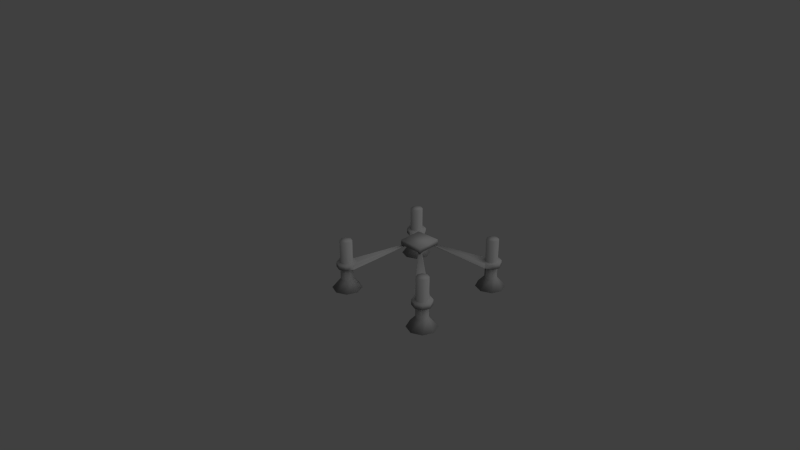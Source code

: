 # Source: PortaVetri_Reloaded.blend  (saved by Blender 2.58.1; exported with 4.5.12 LTS)
import bpy
from mathutils import Matrix  # noqa: F401  (used for matrix-valued properties, if any)

bpy.ops.wm.read_factory_settings(use_empty=True)
scene = bpy.context.scene
scene.name = 'Scene'

# ---- collections
col_collection_1 = bpy.data.collections.new('Collection 1'); scene.collection.children.link(col_collection_1)

# ---- materials (node trees are filled in below, after node groups)
mat_uni_portavetri_mat = bpy.data.materials.new('uni_portavetri_mat')
mat_uni_portavetri_mat.alpha_threshold = 0.0
mat_uni_portavetri_mat.use_transparent_shadow = False
mat_uni_portavetri_mat.diffuse_color = (0.3108, 0.3108, 0.3108, 1.0)
mat_uni_portavetri_mat.roughness = 0.5
mat_uni_portavetri_mat.specular_intensity = 0.2545
mat_uni_portavetri_mat.line_color = (0.0, 0.0, 0.0, 1.0)

# ---- material node trees

# ---- world
world_world = bpy.data.worlds.new('World'); scene.world = world_world
world_world.color = (0.05088, 0.05088, 0.05088)
world_world.use_sun_shadow = False
world_world.sun_shadow_jitter_overblur = 0.0
world_world.cycles.sampling_method = 'MANUAL'
world_world.cycles.sample_map_resolution = 256

# ---- cameras
cam_camera = bpy.data.cameras.new('Camera')
cam_camera.clip_end = 100.0
cam_camera.lens = 35.0
cam_camera.ortho_scale = 7.314
cam_camera.dof.focus_distance = 0.0
cam_camera.dof.aperture_fstop = 128.0

# ---- lights
light_lamp = bpy.data.lights.new('Lamp', 'SUN')
light_lamp.transmission_factor = 0.0
light_lamp.cutoff_distance = 30.0
light_lamp.angle = 1.571
light_lamp.energy = 1.0
light_lamp.shadow_buffer_clip_start = 1.001
light_lamp.shadow_soft_size = 1.0
light_lamp.shadow_cascade_max_distance = 1000.0
light_lamp.cycles.use_multiple_importance_sampling = False

# ---- meshes
me_cylinder = bpy.data.meshes.new('Cylinder')
me_cylinder.from_pydata([(2.932, -2.052, -1.612), (3.554, -2.31, -1.612), (3.811, -2.932, -1.612), (3.554, -3.554, -1.612), (2.932, -3.811, -1.612), (2.31, -3.554, -1.612), (2.052, -2.932, -1.612), (2.31, -2.31, -1.612), (2.932, -2.567, -0.9904), (3.19, -2.674, -0.9904), (3.297, -2.932, -0.9904), (3.19, -3.19, -0.9904), (2.932, -3.297, -0.9904), (2.674, -3.19, -0.9904), (2.567, -2.932, -0.9904), (2.674, -2.674, -0.9904), (2.932, -2.932, -1.612), (2.932, -2.932, 1.497), (2.674, -2.674, 1.497), (2.567, -2.932, 1.497), (2.674, -3.19, 1.497), (2.932, -3.297, 1.497), (3.19, -3.19, 1.497), (3.297, -2.932, 1.497), (3.19, -2.674, 1.497), (2.932, -2.567, 1.497), (2.932, -2.345, -0.2131), (3.346, -2.517, -0.2131), (3.518, -2.932, -0.2131), (3.346, -3.346, -0.2131), (2.932, -3.518, -0.2131), (2.517, -3.346, -0.2131), (2.345, -2.932, -0.2131), (2.517, -2.517, -0.2131), (2.932, -2.345, 0.09787), (3.346, -2.517, 0.09787), (3.518, -2.932, 0.09787), (3.346, -3.346, 0.09787), (2.932, -3.518, 0.09787), (2.517, -3.346, 0.09787), (2.345, -2.932, 0.09787), (2.517, -2.517, 0.09787), (2.932, -2.932, -0.2131), (2.932, -2.932, 0.09787), (-2.932, -2.052, -1.612), (-2.31, -2.31, -1.612), (-2.052, -2.932, -1.612), (-2.31, -3.554, -1.612), (-2.932, -3.811, -1.612), (-3.554, -3.554, -1.612), (-3.811, -2.932, -1.612), (-3.554, -2.31, -1.612), (-2.932, -2.567, -0.9904), (-2.674, -2.674, -0.9904), (-2.567, -2.932, -0.9904), (-2.674, -3.19, -0.9904), (-2.932, -3.297, -0.9904), (-3.19, -3.19, -0.9904), (-3.297, -2.932, -0.9904), (-3.19, -2.674, -0.9904), (-2.932, -2.932, -1.612), (-2.932, -2.932, 1.497), (-3.19, -2.674, 1.497), (-3.297, -2.932, 1.497), (-3.19, -3.19, 1.497), (-2.932, -3.297, 1.497), (-2.674, -3.19, 1.497), (-2.567, -2.932, 1.497), (-2.674, -2.674, 1.497), (-2.932, -2.567, 1.497), (-2.932, -2.345, -0.2131), (-2.517, -2.517, -0.2131), (-2.345, -2.932, -0.2131), (-2.517, -3.346, -0.2131), (-2.932, -3.518, -0.2131), (-3.346, -3.346, -0.2131), (-3.518, -2.932, -0.2131), (-3.346, -2.517, -0.2131), (-2.932, -2.345, 0.09787), (-2.517, -2.517, 0.09787), (-2.345, -2.932, 0.09787), (-2.517, -3.346, 0.09787), (-2.932, -3.518, 0.09787), (-3.346, -3.346, 0.09787), (-3.518, -2.932, 0.09787), (-3.346, -2.517, 0.09787), (-2.932, -2.932, -0.2131), (-2.932, -2.932, 0.09787), (-2.932, 3.811, -1.612), (-2.31, 3.554, -1.612), (-2.052, 2.932, -1.612), (-2.31, 2.31, -1.612), (-2.932, 2.052, -1.612), (-3.554, 2.31, -1.612), (-3.811, 2.932, -1.612), (-3.554, 3.554, -1.612), (-2.932, 3.297, -0.9904), (-2.674, 3.19, -0.9904), (-2.567, 2.932, -0.9904), (-2.674, 2.674, -0.9904), (-2.932, 2.567, -0.9904), (-3.19, 2.674, -0.9904), (-3.297, 2.932, -0.9904), (-3.19, 3.19, -0.9904), (-2.932, 2.932, -1.612), (-2.932, 2.932, 1.497), (-3.19, 3.19, 1.497), (-3.297, 2.932, 1.497), (-3.19, 2.674, 1.497), (-2.932, 2.567, 1.497), (-2.674, 2.674, 1.497), (-2.567, 2.932, 1.497), (-2.674, 3.19, 1.497), (-2.932, 3.297, 1.497), (-2.932, 3.518, -0.2131), (-2.517, 3.346, -0.2131), (-2.345, 2.932, -0.2131), (-2.517, 2.517, -0.2131), (-2.932, 2.345, -0.2131), (-3.346, 2.517, -0.2131), (-3.518, 2.932, -0.2131), (-3.346, 3.346, -0.2131), (-2.932, 3.518, 0.09787), (-2.517, 3.346, 0.09787), (-2.345, 2.932, 0.09787), (-2.517, 2.517, 0.09787), (-2.932, 2.345, 0.09787), (-3.346, 2.517, 0.09787), (-3.518, 2.932, 0.09787), (-3.346, 3.346, 0.09787), (-2.932, 2.932, -0.2131), (-2.932, 2.932, 0.09787), (2.932, 3.811, -1.612), (3.554, 3.554, -1.612), (3.811, 2.932, -1.612), (3.554, 2.31, -1.612), (2.932, 2.052, -1.612), (2.31, 2.31, -1.612), (2.052, 2.932, -1.612), (2.31, 3.554, -1.612), (2.932, 3.297, -0.9904), (3.19, 3.19, -0.9904), (3.297, 2.932, -0.9904), (3.19, 2.674, -0.9904), (2.932, 2.567, -0.9904), (2.674, 2.674, -0.9904), (2.567, 2.932, -0.9904), (2.674, 3.19, -0.9904), (2.932, 2.932, -1.612), (2.932, 2.932, 1.497), (2.674, 3.19, 1.497), (2.567, 2.932, 1.497), (2.674, 2.674, 1.497), (2.932, 2.567, 1.497), (3.19, 2.674, 1.497), (3.297, 2.932, 1.497), (3.19, 3.19, 1.497), (2.932, 3.297, 1.497), (2.932, 3.518, -0.2131), (3.346, 3.346, -0.2131), (3.518, 2.932, -0.2131), (3.346, 2.517, -0.2131), (2.932, 2.345, -0.2131), (2.517, 2.517, -0.2131), (2.345, 2.932, -0.2131), (2.517, 3.346, -0.2131), (2.932, 3.518, 0.09787), (3.346, 3.346, 0.09787), (3.518, 2.932, 0.09787), (3.346, 2.517, 0.09787), (2.932, 2.345, 0.09787), (2.517, 2.517, 0.09787), (2.345, 2.932, 0.09787), (2.517, 3.346, 0.09787), (2.932, 2.932, -0.2131), (2.932, 2.932, 0.09787), (2.345, 2.932, 0.09787), (2.517, 2.517, 0.09787), (2.932, 2.345, 0.09787), (2.345, 2.932, -0.2131), (2.517, 2.517, -0.2131), (2.932, 2.345, -0.2131), (-2.932, 2.345, 0.09787), (-2.517, 2.517, 0.09787), (-2.345, 2.932, 0.09787), (-2.932, 2.345, -0.2131), (-2.517, 2.517, -0.2131), (-2.345, 2.932, -0.2131), (-2.345, -2.932, 0.09787), (-2.517, -2.517, 0.09787), (-2.932, -2.345, 0.09787), (-2.345, -2.932, -0.2131), (-2.517, -2.517, -0.2131), (-2.932, -2.345, -0.2131), (2.517, -2.517, 0.09787), (2.345, -2.932, 0.09787), (2.932, -2.345, 0.09787), (2.517, -2.517, -0.2131), (2.345, -2.932, -0.2131), (2.932, -2.345, -0.2131), (0.4146, -0.3317, 1.255), (0.3317, -0.4146, 1.255), (0.356, -0.356, 1.255), (0.4146, -0.3317, 1.299), (0.3317, -0.4146, 1.299), (0.356, -0.356, 1.299), (-0.4146, -0.3317, 1.255), (-0.356, -0.356, 1.255), (-0.3317, -0.4146, 1.255), (-0.4146, -0.3317, 1.299), (-0.356, -0.356, 1.299), (-0.3317, -0.4146, 1.299), (-0.3317, 0.4146, 1.255), (-0.356, 0.356, 1.255), (-0.4146, 0.3317, 1.255), (-0.3317, 0.4146, 1.299), (-0.356, 0.356, 1.299), (-0.4146, 0.3317, 1.299), (0.4146, 0.3317, 1.255), (0.356, 0.356, 1.255), (0.3317, 0.4146, 1.255), (0.4146, 0.3317, 1.299), (0.356, 0.356, 1.299), (0.3317, 0.4146, 1.299), (0.7341, 0.7341, 1.186), (0.7341, -0.7341, 1.186), (-0.7341, -0.7341, 1.186), (-0.7341, 0.7341, 1.186), (0.7341, 0.7341, 1.497), (0.7341, -0.7341, 1.497), (-0.7341, -0.7341, 1.497), (-0.7341, 0.7341, 1.497)], [], [(17, 23, 24), (17, 18, 19), (42, 26, 27), (43, 35, 34), (42, 31, 32), (43, 40, 39), (61, 67, 68), (61, 62, 63), (86, 72, 73), (87, 81, 80), (86, 77, 70), (87, 78, 85), (104, 88, 89), (104, 91, 92), (105, 111, 112), (105, 106, 107), (148, 136, 137), (139, 132, 148), (149, 155, 156), (149, 150, 151), (33, 32, 198), (33, 198, 197), (40, 41, 194), (40, 194, 195), (26, 33, 197), (26, 197, 199), (41, 34, 196), (41, 196, 194), (34, 26, 199), (34, 199, 196), (32, 40, 195), (32, 195, 198), (71, 70, 193), (71, 193, 192), (78, 79, 189), (78, 189, 190), (72, 71, 192), (72, 192, 191), (79, 80, 188), (79, 188, 189), (70, 78, 190), (70, 190, 193), (80, 72, 191), (80, 191, 188), (117, 116, 187), (117, 187, 186), (124, 125, 183), (124, 183, 184), (118, 117, 186), (118, 186, 185), (125, 126, 182), (125, 182, 183), (116, 124, 184), (116, 184, 187), (126, 118, 185), (126, 185, 182), (163, 162, 181), (163, 181, 180), (170, 171, 177), (170, 177, 178), (164, 163, 180), (164, 180, 179), (171, 172, 176), (171, 176, 177), (162, 170, 178), (162, 178, 181), (172, 164, 179), (172, 179, 176), (0, 1, 2, 16), (2, 3, 4, 16), (4, 5, 6, 16), (0, 16, 6, 7), (24, 25, 18, 17), (23, 17, 21, 22), (21, 17, 19, 20), (27, 28, 29, 42), (35, 43, 37, 36), (29, 30, 31, 42), (37, 43, 39, 38), (32, 33, 26, 42), (40, 43, 34, 41), (44, 45, 46, 60), (46, 47, 48, 60), (48, 49, 50, 60), (50, 51, 44, 60), (68, 69, 62, 61), (67, 61, 65, 66), (65, 61, 63, 64), (70, 71, 72, 86), (78, 87, 80, 79), (73, 74, 75, 86), (81, 87, 83, 82), (75, 76, 77, 86), (83, 87, 85, 84), (89, 90, 91, 104), (92, 93, 94, 104), (94, 95, 88, 104), (112, 113, 106, 105), (111, 105, 109, 110), (109, 105, 107, 108), (114, 115, 116, 130), (122, 131, 124, 123), (116, 117, 118, 130), (124, 131, 126, 125), (118, 119, 120, 130), (126, 131, 128, 127), (120, 121, 114, 130), (128, 131, 122, 129), (132, 133, 134, 148), (134, 135, 136, 148), (137, 138, 139, 148), (156, 157, 150, 149), (155, 149, 153, 154), (153, 149, 151, 152), (158, 159, 160, 174), (166, 175, 168, 167), (160, 161, 162, 174), (168, 175, 170, 169), (162, 163, 164, 174), (170, 175, 172, 171), (164, 165, 158, 174), (172, 175, 166, 173), (231, 228, 224, 227), (226, 230, 231, 227), (225, 229, 230, 226), (224, 228, 229, 225), (231, 230, 229, 228), (227, 224, 225, 226), (219, 222, 223, 220), (221, 222, 219, 218), (216, 217, 214, 213), (215, 216, 213, 212), (210, 211, 208, 207), (209, 210, 207, 206), (205, 203, 200, 202), (204, 205, 202, 201), (179, 220, 223, 176), (181, 178, 221, 218), (176, 223, 222, 177), (179, 180, 219, 220), (178, 177, 222, 221), (181, 218, 219, 180), (185, 214, 217, 182), (187, 184, 215, 212), (182, 217, 216, 183), (185, 186, 213, 214), (184, 183, 216, 215), (187, 212, 213, 186), (191, 208, 211, 188), (193, 190, 209, 206), (188, 211, 210, 189), (191, 192, 207, 208), (190, 189, 210, 209), (193, 206, 207, 192), (198, 195, 204, 201), (199, 200, 203, 196), (196, 203, 205, 194), (199, 197, 202, 200), (195, 194, 205, 204), (198, 201, 202, 197), (165, 173, 166, 158), (164, 172, 173, 165), (169, 170, 162, 161), (168, 169, 161, 160), (167, 168, 160, 159), (166, 167, 159, 158), (140, 157, 156, 141), (141, 156, 155, 142), (142, 155, 154, 143), (143, 154, 153, 144), (144, 153, 152, 145), (145, 152, 151, 146), (146, 151, 150, 147), (147, 150, 157, 140), (140, 132, 139, 147), (138, 146, 147, 139), (137, 145, 146, 138), (136, 144, 145, 137), (143, 144, 136, 135), (142, 143, 135, 134), (141, 142, 134, 133), (140, 141, 133, 132), (121, 129, 122, 114), (120, 128, 129, 121), (119, 127, 128, 120), (126, 127, 119, 118), (123, 124, 116, 115), (122, 123, 115, 114), (96, 113, 112, 97), (97, 112, 111, 98), (98, 111, 110, 99), (99, 110, 109, 100), (100, 109, 108, 101), (101, 108, 107, 102), (102, 107, 106, 103), (103, 106, 113, 96), (96, 88, 95, 103), (94, 102, 103, 95), (93, 101, 102, 94), (92, 100, 101, 93), (99, 100, 92, 91), (98, 99, 91, 90), (97, 98, 90, 89), (96, 97, 89, 88), (77, 85, 78, 70), (76, 84, 85, 77), (75, 83, 84, 76), (82, 83, 75, 74), (81, 82, 74, 73), (80, 81, 73, 72), (52, 69, 68, 53), (53, 68, 67, 54), (54, 67, 66, 55), (55, 66, 65, 56), (56, 65, 64, 57), (57, 64, 63, 58), (58, 63, 62, 59), (59, 62, 69, 52), (52, 44, 51, 59), (50, 58, 59, 51), (49, 57, 58, 50), (48, 56, 57, 49), (55, 56, 48, 47), (54, 55, 47, 46), (53, 54, 46, 45), (52, 53, 45, 44), (31, 39, 40, 32), (38, 39, 31, 30), (37, 38, 30, 29), (36, 37, 29, 28), (35, 36, 28, 27), (34, 35, 27, 26), (8, 25, 24, 9), (9, 24, 23, 10), (10, 23, 22, 11), (11, 22, 21, 12), (12, 21, 20, 13), (13, 20, 19, 14), (14, 19, 18, 15), (15, 18, 25, 8), (8, 0, 7, 15), (6, 14, 15, 7), (5, 13, 14, 6), (4, 12, 13, 5), (11, 12, 4, 3), (10, 11, 3, 2), (9, 10, 2, 1), (1, 0, 8, 9)])
me_cylinder.polygons.foreach_set('use_smooth', [True] * 248)
_uv = me_cylinder.uv_layers.new(name='UVTex')
_uv.uv.foreach_set('vector', [0.3869, 0.9186, 0.3549, 0.9053, 0.3737, 0.8866, 0.3869, 0.9186, 0.419, 0.9053, 0.419, 0.9319, 0.7975, 0.8056, 0.8189, 0.7541, 0.849, 0.7842, 0.1425, 0.809, 0.194, 0.8304, 0.1638, 0.8606, 0.7975, 0.8056, 0.746, 0.8269, 0.746, 0.7842, 0.1425, 0.809, 0.09095, 0.8304, 0.09095, 0.7877, 0.6109, 0.9037, 0.643, 0.8904, 0.643, 0.9169, 0.6109, 0.9037, 0.5976, 0.9357, 0.5788, 0.9169, 0.6945, 0.8201, 0.643, 0.8414, 0.643, 0.7987, 0.3034, 0.798, 0.2518, 0.8194, 0.2518, 0.7767, 0.6945, 0.8201, 0.746, 0.8414, 0.7158, 0.8716, 0.3034, 0.798, 0.3247, 0.7465, 0.3549, 0.7767, 0.6687, 0.6913, 0.746, 0.6593, 0.746, 0.7233, 0.6687, 0.6913, 0.6367, 0.7686, 0.5915, 0.7233, 0.04577, 0.896, 0.07785, 0.8827, 0.07785, 0.9093, 0.04577, 0.896, 0.03249, 0.9281, 0.0137, 0.9093, 0.1167, 0.6802, 0.03943, 0.6482, 0.0847, 0.603, 0.194, 0.6482, 0.194, 0.7123, 0.1167, 0.6802, 0.675, 0.9037, 0.643, 0.8904, 0.6618, 0.8716, 0.675, 0.9037, 0.7071, 0.8904, 0.7071, 0.9169, 0.0, 0.0, 0.0, 0.0, 0.0, 0.0, 0.0, 0.0, 0.0, 0.0, 0.0, 0.0, 0.0, 0.0, 0.0, 0.0, 0.0, 0.0, 0.0, 0.0, 0.0, 0.0, 0.0, 0.0, 0.0, 0.0, 0.0, 0.0, 0.0, 0.0, 0.0, 0.0, 0.0, 0.0, 0.0, 0.0, 0.0, 0.0, 0.0, 0.0, 0.0, 0.0, 0.0, 0.0, 0.0, 0.0, 0.0, 0.0, 0.0, 0.0, 0.0, 0.0, 0.0, 0.0, 0.0, 0.0, 0.0, 0.0, 0.0, 0.0, 0.0, 0.0, 0.0, 0.0, 0.0, 0.0, 0.0, 0.0, 0.0, 0.0, 0.0, 0.0, 0.0, 0.0, 0.0, 0.0, 0.0, 0.0, 0.0, 0.0, 0.0, 0.0, 0.0, 0.0, 0.0, 0.0, 0.0, 0.0, 0.0, 0.0, 0.0, 0.0, 0.0, 0.0, 0.0, 0.0, 0.0, 0.0, 0.0, 0.0, 0.0, 0.0, 0.0, 0.0, 0.0, 0.0, 0.0, 0.0, 0.0, 0.0, 0.0, 0.0, 0.0, 0.0, 0.0, 0.0, 0.0, 0.0, 0.0, 0.0, 0.0, 0.0, 0.0, 0.0, 0.0, 0.0, 0.0, 0.0, 0.0, 0.0, 0.0, 0.0, 0.0, 0.0, 0.0, 0.0, 0.0, 0.0, 0.0, 0.0, 0.0, 0.0, 0.0, 0.0, 0.0, 0.0, 0.0, 0.0, 0.0, 0.0, 0.0, 0.0, 0.0, 0.0, 0.0, 0.0, 0.0, 0.0, 0.0, 0.0, 0.0, 0.0, 0.0, 0.0, 0.0, 0.0, 0.0, 0.0, 0.0, 0.0, 0.0, 0.0, 0.0, 0.0, 0.0, 0.0, 0.0, 0.0, 0.0, 0.0, 0.0, 0.0, 0.0, 0.0, 0.0, 0.0, 0.0, 0.0, 0.0, 0.0, 0.0, 0.0, 0.0, 0.0, 0.0, 0.0, 0.0, 0.0, 0.0, 0.0, 0.0, 0.0, 0.0, 0.0, 0.0, 0.0, 0.0, 0.0, 0.0, 0.0, 0.0, 0.0, 0.0, 0.0, 0.0, 0.0, 0.0, 0.0, 0.0, 0.0, 0.0, 0.0, 0.0, 0.0, 0.0, 0.0, 0.0, 0.0, 0.0, 0.0, 0.0, 0.0, 0.0, 0.0, 0.0, 0.0, 0.0, 0.0, 0.0, 0.0, 0.0, 0.0, 0.0, 0.0, 0.0, 0.0, 0.0, 0.0, 0.0, 0.0, 0.0, 0.0, 0.0, 0.0, 0.0, 0.0, 0.0, 0.0, 0.0, 0.0, 0.0, 0.0, 0.0, 0.0, 0.0, 0.0, 0.0, 0.0, 0.0, 0.0, 0.0, 0.0, 0.0, 0.0, 0.0, 0.0, 0.0, 0.0, 0.0, 0.0, 0.0, 0.0, 0.0, 0.0, 0.0, 0.0, 0.0, 0.0, 0.5462, 0.7465, 0.4822, 0.7465, 0.4369, 0.7012, 0.5142, 0.6692, 0.4369, 0.7012, 0.4369, 0.6372, 0.4822, 0.5919, 0.5142, 0.6692, 0.4822, 0.5919, 0.5462, 0.5919, 0.5915, 0.6372, 0.5142, 0.6692, 0.5462, 0.7465, 0.5142, 0.6692, 0.5915, 0.6372, 0.5915, 0.7012, 0.3737, 0.8866, 0.4002, 0.8866, 0.419, 0.9053, 0.3869, 0.9186, 0.3549, 0.9053, 0.3869, 0.9186, 0.3737, 0.9507, 0.3549, 0.9319, 0.3737, 0.9507, 0.3869, 0.9186, 0.419, 0.9319, 0.4002, 0.9507, 0.849, 0.7842, 0.849, 0.8269, 0.8189, 0.8571, 0.7975, 0.8056, 0.194, 0.8304, 0.1425, 0.809, 0.1638, 0.7575, 0.194, 0.7877, 0.8189, 0.8571, 0.7762, 0.8571, 0.746, 0.8269, 0.7975, 0.8056, 0.1638, 0.7575, 0.1425, 0.809, 0.09095, 0.7877, 0.1211, 0.7575, 0.746, 0.7842, 0.7762, 0.7541, 0.8189, 0.7541, 0.7975, 0.8056, 0.09095, 0.8304, 0.1425, 0.809, 0.1638, 0.8606, 0.1211, 0.8606, 0.3096, 0.5919, 0.3549, 0.6372, 0.3549, 0.7012, 0.2776, 0.6692, 0.3549, 0.7012, 0.3096, 0.7465, 0.2456, 0.7465, 0.2776, 0.6692, 0.2456, 0.7465, 0.2003, 0.7012, 0.2003, 0.6372, 0.2776, 0.6692, 0.2003, 0.6372, 0.2456, 0.5919, 0.3096, 0.5919, 0.2776, 0.6692, 0.643, 0.9169, 0.6242, 0.9357, 0.5976, 0.9357, 0.6109, 0.9037, 0.643, 0.8904, 0.6109, 0.9037, 0.5976, 0.8716, 0.6242, 0.8716, 0.5976, 0.8716, 0.6109, 0.9037, 0.5788, 0.9169, 0.5788, 0.8904, 0.7158, 0.8716, 0.6732, 0.8716, 0.643, 0.8414, 0.6945, 0.8201, 0.3247, 0.7465, 0.3034, 0.798, 0.2518, 0.7767, 0.282, 0.7465, 0.643, 0.7987, 0.6732, 0.7686, 0.7158, 0.7686, 0.6945, 0.8201, 0.2518, 0.8194, 0.3034, 0.798, 0.3247, 0.8495, 0.282, 0.8495, 0.7158, 0.7686, 0.746, 0.7987, 0.746, 0.8414, 0.6945, 0.8201, 0.3247, 0.8495, 0.3034, 0.798, 0.3549, 0.7767, 0.3549, 0.8194, 0.746, 0.7233, 0.7007, 0.7686, 0.6367, 0.7686, 0.6687, 0.6913, 0.5915, 0.7233, 0.5915, 0.6593, 0.6367, 0.614, 0.6687, 0.6913, 0.6367, 0.614, 0.7007, 0.614, 0.746, 0.6593, 0.6687, 0.6913, 0.07785, 0.9093, 0.05906, 0.9281, 0.03249, 0.9281, 0.04577, 0.896, 0.07785, 0.8827, 0.04577, 0.896, 0.03249, 0.864, 0.05906, 0.864, 0.03249, 0.864, 0.04577, 0.896, 0.0137, 0.9093, 0.0137, 0.8827, 0.6128, 0.8716, 0.5701, 0.8716, 0.5399, 0.8414, 0.5915, 0.8201, 0.8189, 0.8571, 0.7975, 0.9086, 0.746, 0.8873, 0.7762, 0.8571, 0.5399, 0.8414, 0.5399, 0.7987, 0.5701, 0.7686, 0.5915, 0.8201, 0.746, 0.8873, 0.7975, 0.9086, 0.7762, 0.9601, 0.746, 0.93, 0.5701, 0.7686, 0.6128, 0.7686, 0.643, 0.7987, 0.5915, 0.8201, 0.7762, 0.9601, 0.7975, 0.9086, 0.849, 0.93, 0.8189, 0.9601, 0.643, 0.7987, 0.643, 0.8414, 0.6128, 0.8716, 0.5915, 0.8201, 0.849, 0.93, 0.7975, 0.9086, 0.8189, 0.8571, 0.849, 0.8873, 0.194, 0.7123, 0.1487, 0.7575, 0.0847, 0.7575, 0.1167, 0.6802, 0.0847, 0.7575, 0.03943, 0.7123, 0.03943, 0.6482, 0.1167, 0.6802, 0.0847, 0.603, 0.1487, 0.603, 0.194, 0.6482, 0.1167, 0.6802, 0.6618, 0.8716, 0.6883, 0.8716, 0.7071, 0.8904, 0.675, 0.9037, 0.643, 0.8904, 0.675, 0.9037, 0.6618, 0.9357, 0.643, 0.9169, 0.6618, 0.9357, 0.675, 0.9037, 0.7071, 0.9169, 0.6883, 0.9357, 0.1638, 0.8606, 0.194, 0.8907, 0.194, 0.9334, 0.1425, 0.9121, 0.3247, 0.9526, 0.3034, 0.9011, 0.3549, 0.8797, 0.3549, 0.9224, 0.194, 0.9334, 0.1638, 0.9636, 0.1211, 0.9636, 0.1425, 0.9121, 0.3549, 0.8797, 0.3034, 0.9011, 0.282, 0.8495, 0.3247, 0.8495, 0.1211, 0.9636, 0.09095, 0.9334, 0.09095, 0.8907, 0.1425, 0.9121, 0.282, 0.8495, 0.3034, 0.9011, 0.2518, 0.9224, 0.2518, 0.8797, 0.09095, 0.8907, 0.1211, 0.8606, 0.1638, 0.8606, 0.1425, 0.9121, 0.2518, 0.9224, 0.3034, 0.9011, 0.3247, 0.9526, 0.282, 0.9526, 0.3553, 0.603, 0.3549, 0.7426, 0.3844, 0.7427, 0.3849, 0.6031, 9.067e-05, 0.3255, 0.0, 0.296, 0.0, 0.296, 9.067e-05, 0.3255, 0.4037, 0.6031, 0.4333, 0.603, 0.4337, 0.7426, 0.4042, 0.7427, 0.01361, 0.296, 0.0137, 0.3255, 0.0137, 0.3255, 0.01361, 0.296, 0.7464, 0.7541, 0.746, 0.6144, 0.8856, 0.614, 0.8861, 0.7536, 0.4945, 0.7465, 0.4949, 0.8861, 0.3553, 0.8866, 0.3549, 0.7469, 0.2466, 0.7508, 0.2432, 0.7484, 0.2446, 0.7465, 0.2479, 0.749, 0.02079, 0.8591, 0.01804, 0.864, 0.0144, 0.8619, 0.01715, 0.857, 0.4381, 0.296, 0.4408, 0.3008, 0.4372, 0.3029, 0.4344, 0.298, 0.2206, 0.9859, 0.2193, 0.9841, 0.2227, 0.9816, 0.224, 0.9835, 0.5139, 0.9841, 0.5153, 0.9859, 0.5186, 0.9835, 0.5173, 0.9816, 0.9929, 0.6035, 0.9957, 0.6084, 0.9993, 0.6063, 0.9966, 0.6015, 0.03509, 0.296, 0.03234, 0.3008, 0.03598, 0.3029, 0.03873, 0.298, 0.8825, 0.7541, 0.8811, 0.7559, 0.8845, 0.7584, 0.8859, 0.7565, 0.2481, 0.9859, 0.2479, 0.749, 0.2446, 0.7465, 0.2242, 0.9685, 0.0137, 0.58, 0.03943, 0.5945, 0.02079, 0.8591, 0.01715, 0.857, 0.828, 0.307, 0.7942, 0.6117, 0.7886, 0.614, 0.7886, 0.3233, 0.7492, 0.614, 0.7097, 0.5977, 0.7097, 0.307, 0.7153, 0.3093, 0.7492, 0.307, 0.7886, 0.3233, 0.7886, 0.614, 0.783, 0.6117, 0.6703, 0.614, 0.7042, 0.3093, 0.7097, 0.307, 0.7097, 0.5977, 0.4337, 0.58, 0.4372, 0.3029, 0.4408, 0.3008, 0.4595, 0.5654, 0.2242, 0.7465, 0.2003, 0.7639, 0.2206, 0.9859, 0.224, 0.9835, 0.6703, 0.307, 0.7042, 0.00231, 0.7097, 2.473e-07, 0.7097, 0.2907, 0.7492, 2.473e-07, 0.7886, 0.01633, 0.7886, 0.307, 0.783, 0.3047, 0.7492, 0.307, 0.7097, 0.2907, 0.7097, 2.473e-07, 0.7153, 0.00231, 0.828, 2.473e-07, 0.7942, 0.3047, 0.7886, 0.307, 0.7886, 0.01633, 0.5188, 0.7465, 0.5186, 0.9835, 0.5153, 0.9859, 0.4949, 0.7639, 1.0, 0.3244, 0.9743, 0.339, 0.9929, 0.6035, 0.9966, 0.6015, 0.5915, 0.614, 0.6253, 0.3093, 0.6309, 0.307, 0.6309, 0.5977, 0.5915, 0.0, 0.6309, 0.01633, 0.6309, 0.307, 0.6253, 0.3047, 0.6703, 0.614, 0.6309, 0.5977, 0.6309, 0.307, 0.6365, 0.3093, 0.6703, 4.24e-07, 0.6365, 0.3047, 0.6309, 0.307, 0.6309, 0.01633, 0.8861, 0.9935, 0.8622, 0.9761, 0.8825, 0.7541, 0.8859, 0.7565, 0.03943, 0.58, 0.03598, 0.3029, 0.03234, 0.3008, 0.0137, 0.5654, 0.1183, 0.296, 0.08444, 0.6007, 0.07886, 0.603, 0.07886, 0.3123, 0.4337, 0.603, 0.3943, 0.5866, 0.3943, 0.296, 0.3999, 0.2983, 0.03943, 0.296, 0.07886, 0.3123, 0.07886, 0.603, 0.07328, 0.6007, 0.3549, 0.603, 0.3887, 0.2983, 0.3943, 0.296, 0.3943, 0.5866, 0.5788, 0.8717, 0.5493, 0.8716, 0.5491, 0.911, 0.5787, 0.9111, 0.09095, 0.7871, 0.09086, 0.7575, 0.07453, 0.7576, 0.07462, 0.7871, 0.9453, 0.9154, 0.9455, 0.9548, 0.9159, 0.9549, 0.9158, 0.9155, 0.4013, 0.7214, 0.385, 0.7215, 0.3849, 0.6919, 0.4012, 0.6918, 0.385, 0.7215, 0.4013, 0.7214, 0.4012, 0.6918, 0.3849, 0.6919, 0.5491, 0.911, 0.549, 0.9505, 0.5786, 0.9505, 0.5787, 0.9111, 0.5321, 0.3553, 0.5314, 0.5919, 0.556, 0.5919, 0.5567, 0.3554, 0.828, 0.06793, 0.8663, 0.3014, 0.8764, 0.2997, 0.8381, 0.06628, 0.8381, 0.06628, 0.8764, 0.2997, 0.8663, 0.3014, 0.828, 0.06793, 0.2022, 0.3552, 0.2029, 0.5918, 0.1783, 0.5919, 0.1776, 0.3553, 0.1776, 0.3553, 0.1783, 0.5919, 0.1538, 0.5919, 0.1531, 0.3554, 0.9255, 0.5404, 0.9638, 0.307, 0.9739, 0.3086, 0.9356, 0.5421, 0.9356, 0.5421, 0.9739, 0.3086, 0.9638, 0.307, 0.9255, 0.5404, 0.5076, 0.3552, 0.5069, 0.5918, 0.5314, 0.5919, 0.5321, 0.3553, 0.5321, 0.3553, 0.5323, 0.2962, 0.4732, 0.296, 0.5076, 0.3552, 0.9743, 0.6084, 0.9356, 0.5421, 0.9255, 0.5404, 0.9501, 0.6044, 0.9501, 0.6044, 0.9255, 0.5404, 0.9356, 0.5421, 0.9743, 0.6084, 0.1774, 0.2962, 0.1776, 0.3553, 0.1531, 0.3554, 0.1183, 0.2963, 0.2022, 0.3552, 0.1776, 0.3553, 0.1774, 0.2962, 0.2366, 0.296, 0.8381, 0.06628, 0.828, 0.06793, 0.8526, 0.003966, 0.8768, 2.473e-07, 0.828, 0.06793, 0.8381, 0.06628, 0.8768, 2.473e-07, 0.8526, 0.003966, 0.5321, 0.3553, 0.5567, 0.3554, 0.5915, 0.2963, 0.5323, 0.2962, 0.06924, 0.7576, 0.03967, 0.7575, 0.03955, 0.797, 0.06912, 0.797, 0.4013, 0.6918, 0.4012, 0.6622, 0.3849, 0.6623, 0.385, 0.6918, 0.385, 0.6918, 0.3849, 0.6623, 0.4012, 0.6622, 0.4013, 0.6918, 0.4783, 0.8866, 0.4784, 0.926, 0.4488, 0.9261, 0.4487, 0.8866, 0.07462, 0.8168, 0.09095, 0.8167, 0.09086, 0.7871, 0.07453, 0.7872, 0.03955, 0.797, 0.03943, 0.8364, 0.069, 0.8365, 0.06912, 0.797, 0.4138, 0.05932, 0.4131, 0.2959, 0.4377, 0.296, 0.4384, 0.0594, 0.8768, 0.3749, 0.9151, 0.6084, 0.9251, 0.6067, 0.8868, 0.3733, 0.8868, 0.3733, 0.9251, 0.6067, 0.9151, 0.6084, 0.8768, 0.3749, 0.2714, 0.2366, 0.2721, 0.0, 0.2966, 7.53e-05, 0.2959, 0.2366, 0.2959, 0.2366, 0.2966, 7.53e-05, 0.3212, 0.0001506, 0.3205, 0.2367, 0.8861, 0.8474, 0.9244, 0.614, 0.9344, 0.6156, 0.8961, 0.8491, 0.8961, 0.8491, 0.9344, 0.6156, 0.9244, 0.614, 0.8861, 0.8474, 0.3893, 0.05925, 0.3886, 0.2958, 0.4131, 0.2959, 0.4138, 0.05932, 0.4138, 0.05932, 0.414, 0.0001815, 0.3549, 0.0, 0.3893, 0.05925, 0.9348, 0.9154, 0.8961, 0.8491, 0.8861, 0.8474, 0.9106, 0.9114, 0.9106, 0.9114, 0.8861, 0.8474, 0.8961, 0.8491, 0.9348, 0.9154, 0.2957, 0.2958, 0.2959, 0.2366, 0.3205, 0.2367, 0.3549, 0.296, 0.2714, 0.2366, 0.2959, 0.2366, 0.2957, 0.2958, 0.2366, 0.2956, 0.8868, 0.3733, 0.8768, 0.3749, 0.9014, 0.311, 0.9255, 0.307, 0.8768, 0.3749, 0.8868, 0.3733, 0.9255, 0.307, 0.9014, 0.311, 0.4138, 0.05932, 0.4384, 0.0594, 0.4732, 0.000363, 0.414, 0.0001815, 0.4486, 0.8866, 0.419, 0.8866, 0.4191, 0.9261, 0.4487, 0.926, 0.4013, 0.6325, 0.4012, 0.603, 0.3849, 0.603, 0.385, 0.6326, 0.385, 0.6326, 0.3849, 0.603, 0.4012, 0.603, 0.4013, 0.6325, 0.5489, 0.911, 0.549, 0.9505, 0.5194, 0.9505, 0.5193, 0.9111, 0.5488, 0.8716, 0.5489, 0.911, 0.5193, 0.9111, 0.5192, 0.8717, 0.5353, 0.8057, 0.5189, 0.8057, 0.5188, 0.7762, 0.5352, 0.7761, 0.1773, 0.05932, 0.1765, 0.2959, 0.2011, 0.296, 0.2018, 0.0594, 0.8768, 0.06793, 0.9151, 0.3014, 0.9251, 0.2997, 0.8868, 0.06628, 0.8868, 0.06628, 0.9251, 0.2997, 0.9151, 0.3014, 0.8768, 0.06793, 0.03478, 0.2366, 0.03551, 0.0, 0.06005, 7.529e-05, 0.05933, 0.2366, 0.05933, 0.2366, 0.06005, 7.529e-05, 0.0846, 0.0001506, 0.08387, 0.2367, 0.9348, 0.8474, 0.9731, 0.614, 0.9831, 0.6156, 0.9448, 0.8491, 0.9448, 0.8491, 0.9831, 0.6156, 0.9731, 0.614, 0.9348, 0.8474, 0.1527, 0.05925, 0.152, 0.2958, 0.1765, 0.2959, 0.1773, 0.05932, 0.1773, 0.05932, 0.1774, 0.0001815, 0.1183, 0.0, 0.1527, 0.05925, 0.9836, 0.9154, 0.9448, 0.8491, 0.9348, 0.8474, 0.9594, 0.9114, 0.9594, 0.9114, 0.9348, 0.8474, 0.9448, 0.8491, 0.9836, 0.9154, 0.05915, 0.2958, 0.05933, 0.2366, 0.08387, 0.2367, 0.1183, 0.296, 0.03478, 0.2366, 0.05933, 0.2366, 0.05915, 0.2958, 0.0, 0.2956, 0.8868, 0.06628, 0.8768, 0.06793, 0.9014, 0.003966, 0.9255, 2.473e-07, 0.8768, 0.06793, 0.8868, 0.06628, 0.9255, 2.473e-07, 0.9014, 0.003966, 0.1773, 0.05932, 0.2018, 0.0594, 0.2366, 0.0003629, 0.1774, 0.0001815, 0.5189, 0.7761, 0.5188, 0.7465, 0.5352, 0.7465, 0.5353, 0.7761, 0.7368, 0.911, 0.7369, 0.9505, 0.7074, 0.9505, 0.7072, 0.9111, 0.7367, 0.8716, 0.7368, 0.911, 0.7072, 0.9111, 0.7071, 0.8717, 0.4013, 0.6622, 0.385, 0.6622, 0.3849, 0.6326, 0.4012, 0.6326, 0.385, 0.6622, 0.4013, 0.6622, 0.4012, 0.6326, 0.3849, 0.6326, 0.8861, 0.9155, 0.8862, 0.9549, 0.9158, 0.9548, 0.9156, 0.9154, 0.2955, 0.3553, 0.2948, 0.5919, 0.3194, 0.5919, 0.3201, 0.3554, 0.828, 0.3749, 0.8663, 0.6084, 0.8764, 0.6067, 0.8381, 0.3733, 0.8381, 0.3733, 0.8764, 0.6067, 0.8663, 0.6084, 0.828, 0.3749, 0.557, 0.05925, 0.5578, 0.2958, 0.5332, 0.2959, 0.5325, 0.05932, 0.5325, 0.05932, 0.5332, 0.2959, 0.5087, 0.296, 0.5079, 0.0594, 0.9255, 0.2335, 0.9638, 2.473e-07, 0.9739, 0.001646, 0.9356, 0.2351, 0.9356, 0.2351, 0.9739, 0.001646, 0.9638, 2.473e-07, 0.9255, 0.2335, 0.271, 0.3552, 0.2703, 0.5918, 0.2948, 0.5919, 0.2955, 0.3553, 0.2955, 0.3553, 0.2957, 0.2962, 0.2366, 0.296, 0.271, 0.3552, 0.9743, 0.3014, 0.9356, 0.2351, 0.9255, 0.2335, 0.9501, 0.2974, 0.9501, 0.2974, 0.9255, 0.2335, 0.9356, 0.2351, 0.9743, 0.3014, 0.5323, 0.0001814, 0.5325, 0.05932, 0.5079, 0.0594, 0.4732, 0.0003629, 0.557, 0.05925, 0.5325, 0.05932, 0.5323, 0.0001814, 0.5915, 0.0, 0.8381, 0.3733, 0.828, 0.3749, 0.8526, 0.311, 0.8768, 0.307, 0.828, 0.3749, 0.8381, 0.3733, 0.8768, 0.307, 0.8526, 0.311, 0.3549, 0.2963, 0.2957, 0.2962, 0.2955, 0.3553, 0.3201, 0.3554])
me_cylinder.materials.append(mat_uni_portavetri_mat)
me_cylinder.use_remesh_preserve_volume = False
me_cylinder.use_remesh_preserve_attributes = False
me_cylinder.use_mirror_vertex_groups = False
me_cylinder.update()

# ---- objects
ob_portavetri = bpy.data.objects.new('PortaVetri', me_cylinder)
ob_lamp = bpy.data.objects.new('Lamp', light_lamp)
ob_camera = bpy.data.objects.new('Camera', cam_camera)

# ---- transforms, parenting, visibility, modifiers, constraints
ob_portavetri.location = (0.09698, 0.0, 0.0)
ob_portavetri.rotation_mode = 'QUATERNION'
ob_portavetri.rotation_quaternion = (1.0, 0.0, 0.0, 0.0)
ob_portavetri.scale = (1.022, 1.022, 1.002)
ob_portavetri.lineart.crease_threshold = 0.0
ob_lamp.location = (4.076, 12.52, 18.43)
ob_lamp.rotation_euler = (0.6503, 0.05522, 1.866)
ob_lamp.lock_rotations_4d = False
ob_lamp.empty_display_type = 'ARROWS'
ob_lamp.color = (0.0, 0.0, 0.0, 0.0)
ob_lamp.lineart.crease_threshold = 0.0
ob_camera.location = (26.93, -29.38, 22.24)
ob_camera.rotation_euler = (1.109, 0.0008188, 0.7678)
ob_camera.scale = (1.0, 1.0, 1.0)
ob_camera.lock_rotations_4d = False
ob_camera.empty_display_type = 'ARROWS'
ob_camera.color = (0.0, 0.0, 0.0, 0.0)
ob_camera.display_type = 'WIRE'
ob_camera.lineart.crease_threshold = 0.0

# ---- collection membership
col_collection_1.objects.link(ob_portavetri)
col_collection_1.objects.link(ob_lamp)
col_collection_1.objects.link(ob_camera)

# ---- scene / render settings (as saved in the file)
scene.camera = ob_camera
scene.frame_start = 1; scene.frame_end = 250; scene.frame_set(1)
scene.render.engine = 'BLENDER_EEVEE_NEXT'
scene.render.image_settings.color_mode = 'RGB'
scene.render.image_settings.compression = 90
scene.render.resolution_percentage = 50
scene.render.dither_intensity = 0.0
scene.render.use_bake_selected_to_active = True
scene.render.bake_margin = 2
scene.render.bake_bias = 0.0
scene.cycles.use_denoising = False
scene.cycles.samples = 10
scene.cycles.sampling_pattern = 'TABULATED_SOBOL'
scene.cycles.light_sampling_threshold = 0.0
scene.cycles.use_adaptive_sampling = False
scene.cycles.use_light_tree = False
scene.cycles.blur_glossy = 0.0
scene.cycles.volume_bounces = 1
scene.cycles.pixel_filter_type = 'GAUSSIAN'
scene.cycles.sample_clamp_indirect = 0.0
scene.view_settings.view_transform = 'Standard'
bpy.context.view_layer.update()
